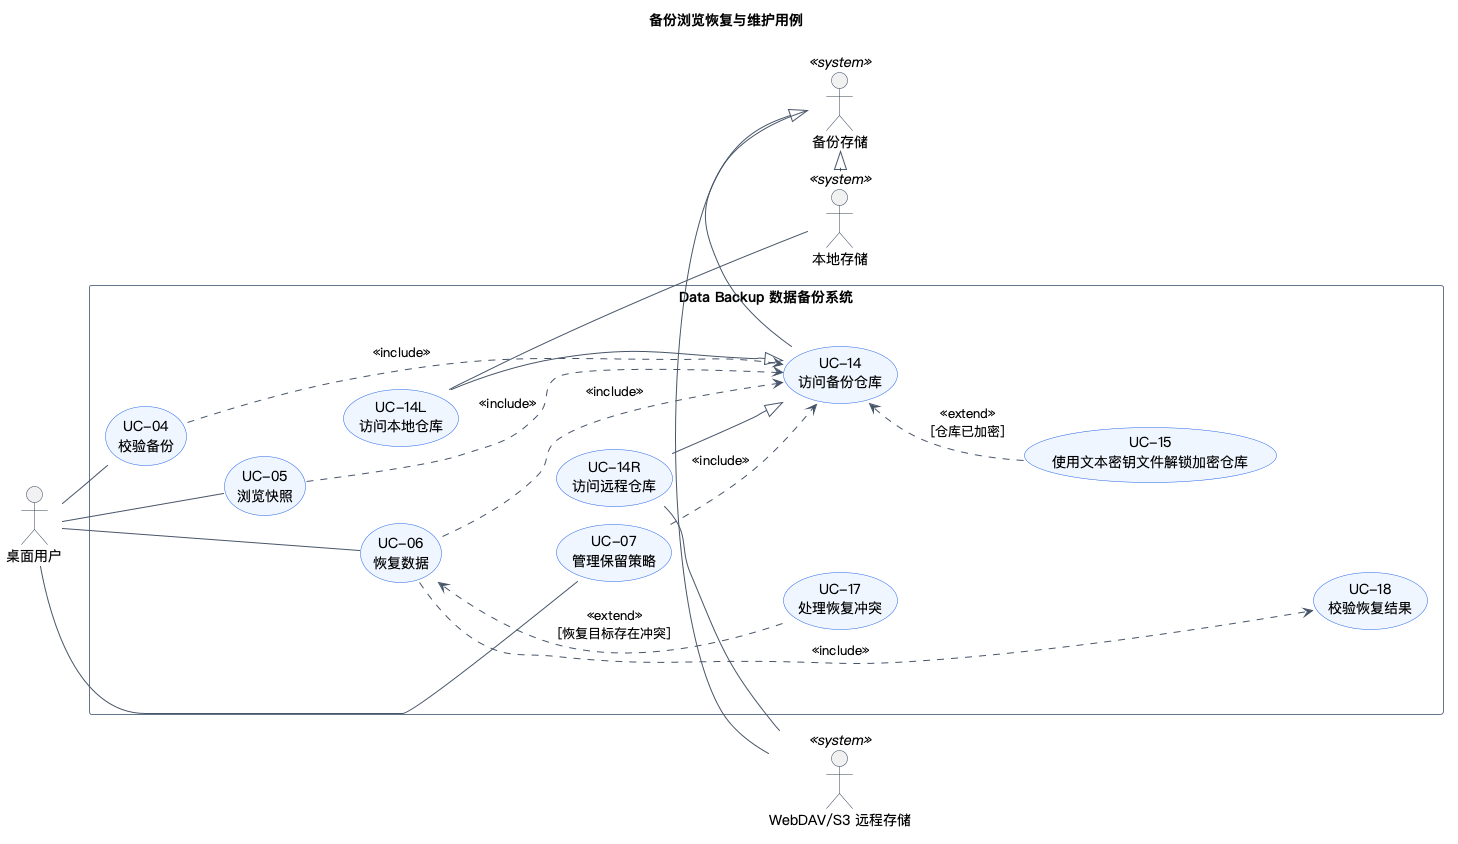

The diagram above was rendered by PlantUML. Its source (embedded in the PNG):
@startuml
title 备份浏览恢复与维护用例
left to right direction
skinparam backgroundColor white
skinparam shadowing false
skinparam linetype polyline
skinparam nodesep 55
skinparam ranksep 48
skinparam defaultFontName PingFang SC
skinparam ArrowColor #475569
skinparam ActorBorderColor #334155
skinparam UsecaseBorderColor #2563EB
skinparam UsecaseBackgroundColor #EFF6FF
skinparam RectangleBorderColor #64748B
skinparam PackageStyle rectangle
actor "桌面用户" as USR
actor "备份存储" as TGT <<system>>
actor "本地存储" as LOCAL <<system>>
actor "WebDAV/S3 远程存储" as REMOTE <<system>>
rectangle "Data Backup 数据备份系统" {
  usecase "UC-04\n校验备份" as UC_04
  usecase "UC-05\n浏览快照" as UC_05
  usecase "UC-06\n恢复数据" as UC_06
  usecase "UC-07\n管理保留策略" as UC_07
  usecase "UC-14\n访问备份仓库" as UC_14
  usecase "UC-14L\n访问本地仓库" as UC_14L
  usecase "UC-14R\n访问远程仓库" as UC_14R
  usecase "UC-15\n使用文本密钥文件解锁加密仓库" as UC_15
  usecase "UC-17\n处理恢复冲突" as UC_17
  usecase "UC-18\n校验恢复结果" as UC_18
  UC_04 -[hidden]right- UC_14L
  UC_14L -[hidden]right- UC_14
  UC_05 -[hidden]right- UC_14R
  UC_14R -[hidden]right- UC_15
  UC_06 -[hidden]right- UC_17
  UC_17 -[hidden]right- UC_18
  UC_04 -[hidden]down- UC_05
  UC_14L -[hidden]down- UC_14R
  UC_14 -[hidden]down- UC_15
  UC_05 -[hidden]down- UC_06
  UC_14R -[hidden]down- UC_17
  UC_15 -[hidden]down- UC_18
  UC_06 -[hidden]down- UC_07
}
USR -[norank]- UC_04
USR -[norank]- UC_05
USR -right- UC_06
USR -[norank]- UC_07
UC_14 -right- TGT
UC_14L -right- LOCAL
UC_14R -right- REMOTE
LOCAL -left-|> TGT
REMOTE -left-|> TGT
UC_04 ..> UC_14 : <<include>>
UC_05 ..> UC_14 : <<include>>
UC_06 ..> UC_14 : <<include>>
UC_06 ..> UC_18 : <<include>>
UC_07 ..> UC_14 : <<include>>
UC_14L --|> UC_14
UC_14R --|> UC_14
UC_15 ..> UC_14 : <<extend>>\n[仓库已加密]
UC_17 ..> UC_06 : <<extend>>\n[恢复目标存在冲突]
@enduml